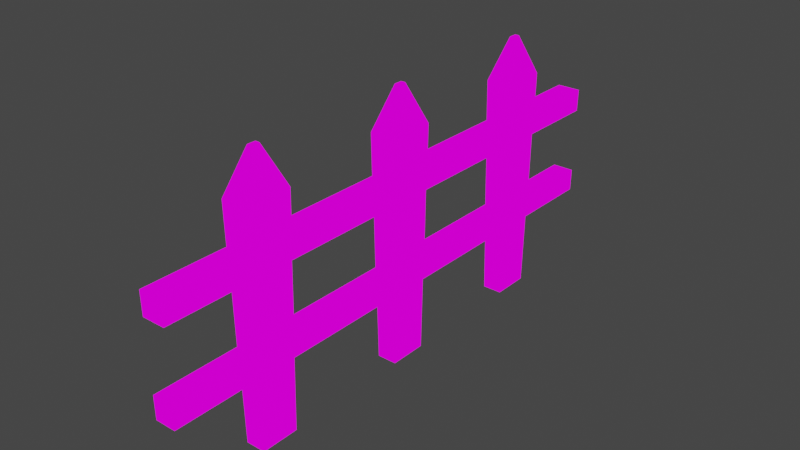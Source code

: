 # Source: fence.blend  (saved by Blender 2.82.7; exported with 4.5.12 LTS)
import bpy
from mathutils import Matrix  # noqa: F401  (used for matrix-valued properties, if any)

bpy.ops.wm.read_factory_settings(use_empty=True)
scene = bpy.context.scene
scene.name = 'Scene'

# ---- collections
col_collection = bpy.data.collections.new('Collection'); scene.collection.children.link(col_collection)

# ---- images (referenced by path relative to the original .blend; pixels are not part of the script)
import os
ASSET_DIR = os.environ.get("B2B_ASSET_DIR", "")  # directory of the original .blend (textures are referenced by path, not embedded)
HERE = os.path.dirname(os.path.abspath(__file__))  # packed textures are extracted next to this script under _unpacked/

def load_image(name, relpath, width, height, colorspace="sRGB"):
    """Load a texture the original file referenced (path relative to the .blend, or extracted next to this script)."""
    p = next((c for c in (os.path.join(HERE, relpath), os.path.join(ASSET_DIR, relpath)) if relpath and os.path.exists(c)), "")
    if p:
        img = bpy.data.images.load(p, check_existing=True)
        img.name = name
    else:  # same state as the original file: an image datablock whose file is absent (Cycles renders it pink)
        img = bpy.data.images.new(name, width, height)
        img.source = "FILE"
        img.filepath = "//" + (relpath or name)
    img.colorspace_settings.name = colorspace
    return img
img_texturepalette_png = load_image('TexturePalette.png', 'TexturePalette.png', 1024, 1024, 'sRGB')

# ---- materials (node trees are filled in below, after node groups)
mat_material = bpy.data.materials.new('Material')
mat_material.alpha_threshold = 0.0
mat_material.use_transparent_shadow = False
mat_material.line_color = (0.0, 0.0, 0.0, 1.0)

# ---- material node trees
mat_material.use_nodes = True; mat_material.node_tree.nodes.clear()
_N = mat_material.node_tree.nodes; _L = mat_material.node_tree.links
n0 = _N.new('ShaderNodeOutputMaterial'); n0.name = 'Material Output'; n0.location = (300, 300)
n1 = _N.new('ShaderNodeEmission'); n1.name = 'Emission'; n1.location = (10, 300)
n2 = _N.new('ShaderNodeTexImage'); n2.name = 'Image Texture'; n2.location = (-280, 280)
n2.image = img_texturepalette_png
n2.interpolation = 'Closest'
_L.new(n1.outputs[0], n0.inputs[0])
_L.new(n2.outputs[0], n1.inputs[0])
n0.is_active_output = True

# ---- world
world_world = bpy.data.worlds.new('World'); scene.world = world_world
world_world.use_nodes = True; world_world.node_tree.nodes.clear()
_N = world_world.node_tree.nodes; _L = world_world.node_tree.links
n0 = _N.new('ShaderNodeOutputWorld'); n0.name = 'World Output'; n0.location = (300, 300)
n1 = _N.new('ShaderNodeBackground'); n1.name = 'Background'; n1.location = (10, 300)
n1.inputs[0].default_value = (0.05088, 0.05088, 0.05088, 1.0)
_L.new(n1.outputs[0], n0.inputs[0])
n0.is_active_output = True
world_world.color = (0.05088, 0.05088, 0.05088)
world_world.use_sun_shadow = False
world_world.sun_shadow_jitter_overblur = 0.0

# ---- meshes
me_cube = bpy.data.meshes.new('Cube')
me_cube.from_pydata([(0.02387, 0.05032, 2.699), (0.1075, 0.2266, -0.2266), (0.02387, -0.05032, 2.699), (0.1075, -0.2266, -0.2266), (-0.02387, 0.05032, 2.699), (-0.1075, 0.2266, -0.2266), (-0.02387, -0.05032, 2.699), (-0.1075, -0.2266, -0.2266), (0.1338, 0.2821, 2.259), (-0.1338, -0.2821, 2.259), (0.1338, -0.2821, 2.259), (-0.1338, 0.2821, 2.259), (0.1304, 0.2749, 1.814), (0.1252, 0.2638, 1.565), (0.1199, 0.2527, 0.8198), (0.1146, 0.2416, 0.5713), (0.1304, -0.2749, 1.814), (0.1252, -0.2638, 1.565), (0.1199, -0.2527, 0.8198), (0.1146, -0.2416, 0.5713), (-0.1304, 0.2749, 1.814), (-0.1252, 0.2638, 1.565), (-0.1199, 0.2527, 0.8198), (-0.1146, 0.2416, 0.5713), (-0.1146, -0.2416, 0.5713), (-0.1199, -0.2527, 0.8198), (-0.1252, -0.2638, 1.565), (-0.1304, -0.2749, 1.814), (0.02387, 2.05, 2.699), (0.1075, 2.227, -0.2266), (0.02387, 1.95, 2.699), (0.1075, 1.773, -0.2266), (-0.02387, 2.05, 2.699), (-0.1075, 2.227, -0.2266), (-0.02387, 1.95, 2.699), (-0.1075, 1.773, -0.2266), (0.1338, 2.282, 2.259), (-0.1338, 1.718, 2.259), (0.1338, 1.718, 2.259), (-0.1338, 2.282, 2.259), (0.1304, 2.275, 1.814), (0.1252, 2.264, 1.565), (0.1199, 2.253, 0.8198), (0.1146, 2.242, 0.5713), (0.1304, 1.725, 1.814), (0.1252, 1.736, 1.565), (0.1199, 1.747, 0.8198), (0.1146, 1.758, 0.5713), (-0.1304, 2.275, 1.814), (-0.1252, 2.264, 1.565), (-0.1199, 2.253, 0.8198), (-0.1146, 2.242, 0.5713), (-0.1146, 1.758, 0.5713), (-0.1199, 1.747, 0.8198), (-0.1252, 1.736, 1.565), (-0.1304, 1.725, 1.814), (0.02387, 2.05, 2.699), (0.1075, 2.227, -0.2266), (0.02387, 1.95, 2.699), (0.1075, 1.773, -0.2266), (-0.02387, 2.05, 2.699), (-0.1075, 2.227, -0.2266), (-0.02387, 1.95, 2.699), (-0.1075, 1.773, -0.2266), (0.1338, 2.282, 2.259), (-0.1338, 1.718, 2.259), (0.1338, 1.718, 2.259), (-0.1338, 2.282, 2.259), (0.1304, 2.275, 1.814), (0.1252, 2.264, 1.565), (0.1199, 2.253, 0.8198), (0.1146, 2.242, 0.5713), (0.1304, 1.725, 1.814), (0.1252, 1.736, 1.565), (0.1199, 1.747, 0.8198), (0.1146, 1.758, 0.5713), (-0.1304, 2.275, 1.814), (-0.1252, 2.264, 1.565), (-0.1199, 2.253, 0.8198), (-0.1146, 2.242, 0.5713), (-0.1146, 1.758, 0.5713), (-0.1199, 1.747, 0.8198), (-0.1252, 1.736, 1.565), (-0.1304, 1.725, 1.814), (0.02387, 4.05, 2.699), (0.1075, 4.227, -0.2266), (0.02387, 3.95, 2.699), (0.1075, 3.773, -0.2266), (-0.02387, 4.05, 2.699), (-0.1075, 4.227, -0.2266), (-0.02387, 3.95, 2.699), (-0.1075, 3.773, -0.2266), (0.1338, 4.282, 2.259), (-0.1338, 3.718, 2.259), (0.1338, 3.718, 2.259), (-0.1338, 4.282, 2.259), (0.1304, 4.275, 1.814), (0.1252, 4.264, 1.565), (0.1199, 4.253, 0.8198), (0.1146, 4.242, 0.5713), (0.1304, 3.725, 1.814), (0.1252, 3.736, 1.565), (0.1199, 3.747, 0.8198), (0.1146, 3.758, 0.5713), (-0.1304, 4.275, 1.814), (-0.1252, 4.264, 1.565), (-0.1199, 4.253, 0.8198), (-0.1146, 4.242, 0.5713), (-0.1146, 3.758, 0.5713), (-0.1199, 3.747, 0.8198), (-0.1252, 3.736, 1.565), (-0.1304, 3.725, 1.814), (0.02387, 4.05, 2.699), (0.1075, 4.227, -0.2266), (0.02387, 3.95, 2.699), (0.1075, 3.773, -0.2266), (-0.02387, 4.05, 2.699), (-0.1075, 4.227, -0.2266), (-0.02387, 3.95, 2.699), (-0.1075, 3.773, -0.2266), (0.1338, 4.282, 2.259), (-0.1338, 3.718, 2.259), (0.1338, 3.718, 2.259), (-0.1338, 4.282, 2.259), (0.1304, 4.275, 1.814), (0.1252, 4.264, 1.565), (0.1199, 4.253, 0.8198), (0.1146, 4.242, 0.5713), (0.1304, 3.725, 1.814), (0.1252, 3.736, 1.565), (0.1199, 3.747, 0.8198), (0.1146, 3.758, 0.5713), (-0.1304, 4.275, 1.814), (-0.1252, 4.264, 1.565), (-0.1199, 4.253, 0.8198), (-0.1146, 4.242, 0.5713), (-0.1146, 3.758, 0.5713), (-0.1199, 3.747, 0.8198), (-0.1252, 3.736, 1.565), (-0.1304, 3.725, 1.814), (0.1304, 5.258, 1.814), (0.1252, 5.258, 1.565), (-0.1304, 5.258, 1.814), (-0.1252, 5.258, 1.565), (0.1199, 5.258, 0.8198), (0.1146, 5.258, 0.5713), (-0.1199, 5.258, 0.8198), (-0.1146, 5.258, 0.5713), (0.1304, -1.258, 1.814), (0.1252, -1.258, 1.565), (0.1199, -1.258, 0.8198), (0.1146, -1.258, 0.5713), (-0.1146, -1.258, 0.5713), (-0.1199, -1.258, 0.8198), (-0.1252, -1.258, 1.565), (-0.1304, -1.258, 1.814)], [(61, 63), (57, 61), (71, 57), (65, 62), (75, 59), (79, 61), (58, 62), (56, 58), (63, 59), (62, 60), (60, 56), (59, 57), (56, 64), (83, 65), (58, 66), (60, 67), (67, 64), (64, 66), (65, 67), (66, 65), (64, 68), (69, 70), (66, 72), (73, 74), (67, 76), (77, 78), (63, 80), (81, 82), (80, 79), (81, 78), (82, 77), (83, 76), (71, 75), (70, 74), (69, 73), (68, 72), (117, 119), (113, 117), (127, 113), (121, 118), (131, 115), (135, 117), (114, 118), (112, 114), (119, 115), (118, 116), (116, 112), (115, 113), (112, 120), (139, 121), (114, 122), (116, 123), (123, 120), (120, 122), (121, 123), (122, 121), (120, 124), (125, 126), (122, 128), (129, 130), (123, 132), (133, 134), (119, 136), (137, 138), (136, 135), (137, 134), (138, 133), (139, 132), (127, 131), (126, 130), (125, 129), (124, 128)], [(0, 4, 6, 2), (10, 2, 6, 9), (9, 6, 4, 11), (5, 1, 3, 7), (8, 0, 2, 10), (11, 4, 0, 8), (20, 11, 8, 12), (12, 8, 10, 16), (27, 9, 11, 20), (16, 10, 9, 27), (3, 19, 24, 7), (18, 17, 26, 25), (7, 24, 23, 5), (24, 25, 22, 23), (25, 26, 21, 22), (26, 27, 20, 21), (1, 15, 19, 3), (15, 14, 18, 19), (14, 13, 17, 18), (13, 12, 16, 17), (5, 23, 15, 1), (22, 21, 13, 14), (28, 32, 34, 30), (38, 30, 34, 37), (37, 34, 32, 39), (33, 29, 31, 35), (36, 28, 30, 38), (39, 32, 28, 36), (48, 39, 36, 40), (40, 36, 38, 44), (55, 37, 39, 48), (44, 38, 37, 55), (31, 47, 52, 35), (46, 45, 54, 53), (35, 52, 51, 33), (52, 53, 50, 51), (53, 54, 49, 50), (54, 55, 48, 49), (29, 43, 47, 31), (43, 42, 46, 47), (42, 41, 45, 46), (41, 40, 44, 45), (33, 51, 43, 29), (50, 49, 41, 42), (84, 88, 90, 86), (94, 86, 90, 93), (93, 90, 88, 95), (89, 85, 87, 91), (92, 84, 86, 94), (95, 88, 84, 92), (104, 95, 92, 96), (96, 92, 94, 100), (111, 93, 95, 104), (100, 94, 93, 111), (87, 103, 108, 91), (102, 101, 110, 109), (91, 108, 107, 89), (108, 109, 106, 107), (109, 110, 105, 106), (110, 111, 104, 105), (85, 99, 103, 87), (99, 98, 102, 103), (98, 97, 101, 102), (97, 96, 100, 101), (89, 107, 99, 85), (106, 105, 97, 98), (72, 83, 20, 12), (83, 82, 21, 20), (82, 73, 13, 21), (73, 72, 12, 13), (128, 139, 76, 68), (139, 138, 77, 76), (138, 129, 69, 77), (129, 128, 68, 69), (130, 137, 78, 70), (137, 136, 79, 78), (136, 131, 71, 79), (131, 130, 70, 71), (74, 81, 22, 14), (81, 80, 23, 22), (80, 75, 15, 23), (75, 74, 14, 15), (133, 132, 142, 143), (124, 140, 142, 132), (125, 141, 140, 124), (125, 133, 143, 141), (126, 144, 146, 134), (127, 145, 144, 126), (127, 135, 147, 145), (135, 134, 146, 147), (16, 27, 155, 148), (18, 25, 153, 150), (27, 26, 154, 155), (25, 24, 152, 153), (26, 17, 149, 154), (19, 18, 150, 151), (24, 19, 151, 152), (17, 16, 148, 149), (148, 155, 154, 149), (150, 153, 152, 151), (141, 143, 142, 140), (145, 147, 146, 144)])
_uv = me_cube.uv_layers.new(name='UVMap')
_uv.uv.foreach_set('vector', [0.0901, 0.8652, 0.1165, 0.8652, 0.1165, 0.8916, 0.0901, 0.8916, 0.08613, 0.8916, 0.0901, 0.8916, 0.0901, 0.918, 0.08613, 0.918, 0.08613, 0.8125, 0.0901, 0.8125, 0.0901, 0.8388, 0.08613, 0.8388, 0.03733, 0.8652, 0.06372, 0.8652, 0.06372, 0.8916, 0.03733, 0.8916, 0.08613, 0.8652, 0.0901, 0.8652, 0.0901, 0.8916, 0.08613, 0.8916, 0.08613, 0.8388, 0.0901, 0.8388, 0.0901, 0.8652, 0.08613, 0.8652, 0.08324, 0.8388, 0.08613, 0.8388, 0.08613, 0.8652, 0.08324, 0.8652, 0.08324, 0.8652, 0.08613, 0.8652, 0.08613, 0.8916, 0.08324, 0.8916, 0.08324, 0.8125, 0.08613, 0.8125, 0.08613, 0.8388, 0.08324, 0.8388, 0.08324, 0.8916, 0.08613, 0.8916, 0.08613, 0.918, 0.08324, 0.918, 0.06372, 0.8916, 0.06979, 0.8916, 0.06979, 0.918, 0.06372, 0.918, 0.07428, 0.8916, 0.07876, 0.8916, 0.07876, 0.918, 0.07428, 0.918, 0.06372, 0.8125, 0.06979, 0.8125, 0.06979, 0.8388, 0.06372, 0.8388, 0.06979, 0.8125, 0.07428, 0.8125, 0.07428, 0.8388, 0.06979, 0.8388, 0.07428, 0.8125, 0.07876, 0.8125, 0.07876, 0.8388, 0.07428, 0.8388, 0.07876, 0.8125, 0.08324, 0.8125, 0.08324, 0.8388, 0.07876, 0.8388, 0.06372, 0.8652, 0.06979, 0.8652, 0.06979, 0.8916, 0.06372, 0.8916, 0.06979, 0.8652, 0.07428, 0.8652, 0.07428, 0.8916, 0.06979, 0.8916, 0.07428, 0.8652, 0.07876, 0.8652, 0.07876, 0.8916, 0.07428, 0.8916, 0.07876, 0.8652, 0.08324, 0.8652, 0.08324, 0.8916, 0.07876, 0.8916, 0.06372, 0.8388, 0.06979, 0.8388, 0.06979, 0.8652, 0.06372, 0.8652, 0.07428, 0.8388, 0.07876, 0.8388, 0.07876, 0.8652, 0.07428, 0.8652, 0.0901, 0.8652, 0.1165, 0.8652, 0.1165, 0.8916, 0.0901, 0.8916, 0.08613, 0.8916, 0.0901, 0.8916, 0.0901, 0.918, 0.08613, 0.918, 0.08613, 0.8125, 0.0901, 0.8125, 0.0901, 0.8388, 0.08613, 0.8388, 0.03733, 0.8652, 0.06372, 0.8652, 0.06372, 0.8916, 0.03733, 0.8916, 0.08613, 0.8652, 0.0901, 0.8652, 0.0901, 0.8916, 0.08613, 0.8916, 0.08613, 0.8388, 0.0901, 0.8388, 0.0901, 0.8652, 0.08613, 0.8652, 0.08324, 0.8388, 0.08613, 0.8388, 0.08613, 0.8652, 0.08324, 0.8652, 0.08324, 0.8652, 0.08613, 0.8652, 0.08613, 0.8916, 0.08324, 0.8916, 0.08324, 0.8125, 0.08613, 0.8125, 0.08613, 0.8388, 0.08324, 0.8388, 0.08324, 0.8916, 0.08613, 0.8916, 0.08613, 0.918, 0.08324, 0.918, 0.06372, 0.8916, 0.06979, 0.8916, 0.06979, 0.918, 0.06372, 0.918, 0.07428, 0.8916, 0.07876, 0.8916, 0.07876, 0.918, 0.07428, 0.918, 0.06372, 0.8125, 0.06979, 0.8125, 0.06979, 0.8388, 0.06372, 0.8388, 0.06979, 0.8125, 0.07428, 0.8125, 0.07428, 0.8388, 0.06979, 0.8388, 0.07428, 0.8125, 0.07876, 0.8125, 0.07876, 0.8388, 0.07428, 0.8388, 0.07876, 0.8125, 0.08324, 0.8125, 0.08324, 0.8388, 0.07876, 0.8388, 0.06372, 0.8652, 0.06979, 0.8652, 0.06979, 0.8916, 0.06372, 0.8916, 0.06979, 0.8652, 0.07428, 0.8652, 0.07428, 0.8916, 0.06979, 0.8916, 0.07428, 0.8652, 0.07876, 0.8652, 0.07876, 0.8916, 0.07428, 0.8916, 0.07876, 0.8652, 0.08324, 0.8652, 0.08324, 0.8916, 0.07876, 0.8916, 0.06372, 0.8388, 0.06979, 0.8388, 0.06979, 0.8652, 0.06372, 0.8652, 0.07428, 0.8388, 0.07876, 0.8388, 0.07876, 0.8652, 0.07428, 0.8652, 0.0901, 0.8652, 0.1165, 0.8652, 0.1165, 0.8916, 0.0901, 0.8916, 0.08613, 0.8916, 0.0901, 0.8916, 0.0901, 0.918, 0.08613, 0.918, 0.08613, 0.8125, 0.0901, 0.8125, 0.0901, 0.8388, 0.08613, 0.8388, 0.03733, 0.8652, 0.06372, 0.8652, 0.06372, 0.8916, 0.03733, 0.8916, 0.08613, 0.8652, 0.0901, 0.8652, 0.0901, 0.8916, 0.08613, 0.8916, 0.08613, 0.8388, 0.0901, 0.8388, 0.0901, 0.8652, 0.08613, 0.8652, 0.08324, 0.8388, 0.08613, 0.8388, 0.08613, 0.8652, 0.08324, 0.8652, 0.08324, 0.8652, 0.08613, 0.8652, 0.08613, 0.8916, 0.08324, 0.8916, 0.08324, 0.8125, 0.08613, 0.8125, 0.08613, 0.8388, 0.08324, 0.8388, 0.08324, 0.8916, 0.08613, 0.8916, 0.08613, 0.918, 0.08324, 0.918, 0.06372, 0.8916, 0.06979, 0.8916, 0.06979, 0.918, 0.06372, 0.918, 0.07428, 0.8916, 0.07876, 0.8916, 0.07876, 0.918, 0.07428, 0.918, 0.06372, 0.8125, 0.06979, 0.8125, 0.06979, 0.8388, 0.06372, 0.8388, 0.06979, 0.8125, 0.07428, 0.8125, 0.07428, 0.8388, 0.06979, 0.8388, 0.07428, 0.8125, 0.07876, 0.8125, 0.07876, 0.8388, 0.07428, 0.8388, 0.07876, 0.8125, 0.08324, 0.8125, 0.08324, 0.8388, 0.07876, 0.8388, 0.06372, 0.8652, 0.06979, 0.8652, 0.06979, 0.8916, 0.06372, 0.8916, 0.06979, 0.8652, 0.07428, 0.8652, 0.07428, 0.8916, 0.06979, 0.8916, 0.07428, 0.8652, 0.07876, 0.8652, 0.07876, 0.8916, 0.07428, 0.8916, 0.07876, 0.8652, 0.08324, 0.8652, 0.08324, 0.8916, 0.07876, 0.8916, 0.06372, 0.8388, 0.06979, 0.8388, 0.06979, 0.8652, 0.06372, 0.8652, 0.07428, 0.8388, 0.07876, 0.8388, 0.07876, 0.8652, 0.07428, 0.8652, 0.02413, 0.8125, 0.02413, 0.8125, 0.08324, 0.8388, 0.08324, 0.8652, 0.02413, 0.8125, 0.02413, 0.8125, 0.07876, 0.8388, 0.08324, 0.8388, 0.02413, 0.8125, 0.02413, 0.8125, 0.07876, 0.8652, 0.07876, 0.8388, 0.02413, 0.8125, 0.02413, 0.8125, 0.08324, 0.8652, 0.07876, 0.8652, 0.02413, 0.8125, 0.02413, 0.8125, 0.02413, 0.8125, 0.02413, 0.8125, 0.02413, 0.8125, 0.02413, 0.8125, 0.02413, 0.8125, 0.02413, 0.8125, 0.02413, 0.8125, 0.02413, 0.8125, 0.02413, 0.8125, 0.02413, 0.8125, 0.02413, 0.8125, 0.02413, 0.8125, 0.02413, 0.8125, 0.02413, 0.8125, 0.02413, 0.8125, 0.02413, 0.8125, 0.02413, 0.8125, 0.02413, 0.8125, 0.02413, 0.8125, 0.02413, 0.8125, 0.02413, 0.8125, 0.02413, 0.8125, 0.02413, 0.8125, 0.02413, 0.8125, 0.02413, 0.8125, 0.02413, 0.8125, 0.02413, 0.8125, 0.02413, 0.8125, 0.02413, 0.8125, 0.02413, 0.8125, 0.02413, 0.8125, 0.02413, 0.8125, 0.07428, 0.8388, 0.07428, 0.8652, 0.02413, 0.8125, 0.02413, 0.8125, 0.06979, 0.8388, 0.07428, 0.8388, 0.02413, 0.8125, 0.02413, 0.8125, 0.06979, 0.8652, 0.06979, 0.8388, 0.02413, 0.8125, 0.02413, 0.8125, 0.07428, 0.8652, 0.06979, 0.8652, 0.02413, 0.8125, 0.02413, 0.8125, 0.02413, 0.8125, 0.02413, 0.8125, 0.02413, 0.8125, 0.02413, 0.8125, 0.02413, 0.8125, 0.02413, 0.8125, 0.02413, 0.8125, 0.02413, 0.8125, 0.02413, 0.8125, 0.02413, 0.8125, 0.02413, 0.8125, 0.02413, 0.8125, 0.02413, 0.8125, 0.02413, 0.8125, 0.02413, 0.8125, 0.02413, 0.8125, 0.02413, 0.8125, 0.02413, 0.8125, 0.02413, 0.8125, 0.02413, 0.8125, 0.02413, 0.8125, 0.02413, 0.8125, 0.02413, 0.8125, 0.02413, 0.8125, 0.02413, 0.8125, 0.02413, 0.8125, 0.02413, 0.8125, 0.02413, 0.8125, 0.02413, 0.8125, 0.02413, 0.8125, 0.08324, 0.8916, 0.08324, 0.918, 0.08324, 0.918, 0.08324, 0.8916, 0.07428, 0.8916, 0.07428, 0.918, 0.07428, 0.918, 0.07428, 0.8916, 0.08324, 0.8125, 0.07876, 0.8125, 0.07876, 0.8125, 0.08324, 0.8125, 0.07428, 0.8125, 0.06979, 0.8125, 0.06979, 0.8125, 0.07428, 0.8125, 0.07876, 0.918, 0.07876, 0.8916, 0.07876, 0.8916, 0.07876, 0.918, 0.06979, 0.8916, 0.07428, 0.8916, 0.07428, 0.8916, 0.06979, 0.8916, 0.06979, 0.918, 0.06979, 0.8916, 0.06979, 0.8916, 0.06979, 0.918, 0.07876, 0.8916, 0.08324, 0.8916, 0.08324, 0.8916, 0.07876, 0.8916, 0.08324, 0.8916, 0.08324, 0.918, 0.07876, 0.8125, 0.07876, 0.8916, 0.07428, 0.8916, 0.07428, 0.918, 0.06979, 0.8125, 0.06979, 0.8916, 0.02413, 0.8125, 0.02413, 0.8125, 0.02413, 0.8125, 0.02413, 0.8125, 0.02413, 0.8125, 0.02413, 0.8125, 0.02413, 0.8125, 0.02413, 0.8125])
me_cube.materials.append(mat_material)
me_cube.use_remesh_preserve_volume = False
me_cube.use_remesh_preserve_attributes = False
me_cube.use_mirror_vertex_groups = False
me_cube.update()
me_cube.normals_split_custom_set([tuple(v) for v in zip(*[iter([0.0, 0.0, 1.0, 0.0, 0.0, 1.0, 0.0, 0.0, 1.0, 0.0, 0.0, 1.0, -7.598e-07, -0.8848, 0.4659, -7.598e-07, -0.8848, 0.4659, -7.598e-07, -0.8848, 0.4659, -7.598e-07, -0.8848, 0.4659, -0.9702, -9.879e-08, 0.2423, -0.9702, -9.879e-08, 0.2423, -0.9702, -9.879e-08, 0.2423, -0.9702, -9.879e-08, 0.2423, 0.0, 0.0, -1.0, 0.0, 0.0, -1.0, 0.0, 0.0, -1.0, 0.0, 0.0, -1.0, 0.9702, 0.0, 0.2423, 0.9702, 0.0, 0.2423, 0.9702, 0.0, 0.2423, 0.9702, 0.0, 0.2423, 0.0, 0.8848, 0.4659, 0.0, 0.8848, 0.4659, 0.0, 0.8848, 0.4659, 0.0, 0.8848, 0.4659, 0.0, 0.9999, -0.01609, 0.0, 0.9999, -0.01609, 0.0, 0.9999, -0.01609, 0.0, 0.9999, -0.01609, 1.0, 0.0, -0.007633, 1.0, 0.0, -0.007633, 1.0, 0.0, -0.007633, 1.0, 0.0, -0.007633, -1.0, 0.0, -0.007633, -1.0, 0.0, -0.007633, -1.0, 0.0, -0.007633, -1.0, 0.0, -0.007633, -4.755e-08, -0.9999, -0.01609, -4.755e-08, -0.9999, -0.01609, -4.755e-08, -0.9999, -0.01609, -4.755e-08, -0.9999, -0.01609, 2.627e-09, -0.9998, -0.01885, 2.627e-09, -0.9998, -0.01885, 2.627e-09, -0.9998, -0.01885, 2.627e-09, -0.9998, -0.01885, -5.097e-08, -0.9999, -0.01489, -5.097e-08, -0.9999, -0.01489, -5.097e-08, -0.9999, -0.01489, -5.097e-08, -0.9999, -0.01489, -1.0, 0.0, -0.008943, -1.0, 0.0, -0.008943, -1.0, 0.0, -0.008943, -1.0, 0.0, -0.008943, -0.9998, 0.0, -0.02118, -0.9998, 0.0, -0.02118, -0.9998, 0.0, -0.02118, -0.9998, 0.0, -0.02118, -1.0, 0.0, -0.007062, -1.0, 0.0, -0.007062, -1.0, 0.0, -0.007062, -1.0, 0.0, -0.007062, -0.9998, 0.0, -0.02118, -0.9998, 0.0, -0.02118, -0.9998, 0.0, -0.02118, -0.9998, 0.0, -0.02118, 1.0, 0.0, -0.008943, 1.0, 0.0, -0.008943, 1.0, 0.0, -0.008943, 1.0, 0.0, -0.008943, 0.9998, 0.0, -0.02118, 0.9998, 0.0, -0.02118, 0.9998, 0.0, -0.02118, 0.9998, 0.0, -0.02118, 1.0, 0.0, -0.007062, 1.0, 0.0, -0.007062, 1.0, 0.0, -0.007062, 1.0, 0.0, -0.007062, 0.9998, 0.0, -0.02118, 0.9998, 0.0, -0.02118, 0.9998, 0.0, -0.02118, 0.9998, 0.0, -0.02118, 0.0, 0.9998, -0.01885, 0.0, 0.9998, -0.01885, 0.0, 0.9998, -0.01885, 0.0, 0.9998, -0.01885, 0.0, 0.9999, -0.01489, 0.0, 0.9999, -0.01489, 0.0, 0.9999, -0.01489, 0.0, 0.9999, -0.01489, 0.0, 0.0, 1.0, 0.0, 0.0, 1.0, 0.0, 0.0, 1.0, 0.0, 0.0, 1.0, -7.598e-07, -0.8848, 0.4659, -7.598e-07, -0.8848, 0.4659, -7.598e-07, -0.8848, 0.4659, -7.598e-07, -0.8848, 0.4659, -0.9702, -9.879e-08, 0.2423, -0.9702, -9.879e-08, 0.2423, -0.9702, -9.879e-08, 0.2423, -0.9702, -9.879e-08, 0.2423, 0.0, 0.0, -1.0, 0.0, 0.0, -1.0, 0.0, 0.0, -1.0, 0.0, 0.0, -1.0, 0.9702, 0.0, 0.2423, 0.9702, 0.0, 0.2423, 0.9702, 0.0, 0.2423, 0.9702, 0.0, 0.2423, 0.0, 0.8848, 0.4659, 0.0, 0.8848, 0.4659, 0.0, 0.8848, 0.4659, 0.0, 0.8848, 0.4659, 0.0, 0.9999, -0.01609, 0.0, 0.9999, -0.01609, 0.0, 0.9999, -0.01609, 0.0, 0.9999, -0.01609, 1.0, 0.0, -0.007633, 1.0, 0.0, -0.007633, 1.0, 0.0, -0.007633, 1.0, 0.0, -0.007633, -1.0, 0.0, -0.007633, -1.0, 0.0, -0.007633, -1.0, 0.0, -0.007633, -1.0, 0.0, -0.007633, 7.925e-09, -0.9999, -0.01609, 7.925e-09, -0.9999, -0.01609, 7.925e-09, -0.9999, -0.01609, 7.925e-09, -0.9999, -0.01609, 2.627e-09, -0.9998, -0.01885, 2.627e-09, -0.9998, -0.01885, 2.627e-09, -0.9998, -0.01885, 2.627e-09, -0.9998, -0.01885, 1.019e-08, -0.9999, -0.01489, 1.019e-08, -0.9999, -0.01489, 1.019e-08, -0.9999, -0.01489, 1.019e-08, -0.9999, -0.01489, -1.0, 0.0, -0.008943, -1.0, 0.0, -0.008943, -1.0, 0.0, -0.008943, -1.0, 0.0, -0.008943, -0.9998, 0.0, -0.02118, -0.9998, 0.0, -0.02118, -0.9998, 0.0, -0.02118, -0.9998, 0.0, -0.02118, -1.0, 0.0, -0.007062, -1.0, 0.0, -0.007062, -1.0, 0.0, -0.007062, -1.0, 0.0, -0.007062, -0.9998, 0.0, -0.02118, -0.9998, 0.0, -0.02118, -0.9998, 0.0, -0.02118, -0.9998, 0.0, -0.02118, 1.0, 0.0, -0.008943, 1.0, 0.0, -0.008943, 1.0, 0.0, -0.008943, 1.0, 0.0, -0.008943, 0.9998, 0.0, -0.02118, 0.9998, 0.0, -0.02118, 0.9998, 0.0, -0.02118, 0.9998, 0.0, -0.02118, 1.0, 0.0, -0.007062, 1.0, 0.0, -0.007062, 1.0, 0.0, -0.007062, 1.0, 0.0, -0.007062, 0.9998, 0.0, -0.02118, 0.9998, 0.0, -0.02118, 0.9998, 0.0, -0.02118, 0.9998, 0.0, -0.02118, 0.0, 0.9998, -0.01885, 0.0, 0.9998, -0.01885, 0.0, 0.9998, -0.01885, 0.0, 0.9998, -0.01885, 0.0, 0.9999, -0.01489, 0.0, 0.9999, -0.01489, 0.0, 0.9999, -0.01489, 0.0, 0.9999, -0.01489, 0.0, 0.0, 1.0, 0.0, 0.0, 1.0, 0.0, 0.0, 1.0, 0.0, 0.0, 1.0, -7.598e-07, -0.8848, 0.4659, -7.598e-07, -0.8848, 0.4659, -7.598e-07, -0.8848, 0.4659, -7.598e-07, -0.8848, 0.4659, -0.9702, -9.879e-08, 0.2423, -0.9702, -9.879e-08, 0.2423, -0.9702, -9.879e-08, 0.2423, -0.9702, -9.879e-08, 0.2423, 0.0, 0.0, -1.0, 0.0, 0.0, -1.0, 0.0, 0.0, -1.0, 0.0, 0.0, -1.0, 0.9702, 0.0, 0.2423, 0.9702, 0.0, 0.2423, 0.9702, 0.0, 0.2423, 0.9702, 0.0, 0.2423, 0.0, 0.8848, 0.4659, 0.0, 0.8848, 0.4659, 0.0, 0.8848, 0.4659, 0.0, 0.8848, 0.4659, 0.0, 0.9999, -0.01609, 0.0, 0.9999, -0.01609, 0.0, 0.9999, -0.01609, 0.0, 0.9999, -0.01609, 1.0, 0.0, -0.007633, 1.0, 0.0, -0.007633, 1.0, 0.0, -0.007633, 1.0, 0.0, -0.007633, -1.0, 0.0, -0.007633, -1.0, 0.0, -0.007633, -1.0, 0.0, -0.007633, -1.0, 0.0, -0.007633, 1.585e-08, -0.9999, -0.01609, 1.585e-08, -0.9999, -0.01609, 1.585e-08, -0.9999, -0.01609, 1.585e-08, -0.9999, -0.01609, 2.627e-09, -0.9998, -0.01885, 2.627e-09, -0.9998, -0.01885, 2.627e-09, -0.9998, -0.01885, 2.627e-09, -0.9998, -0.01885, 1.019e-08, -0.9999, -0.01489, 1.019e-08, -0.9999, -0.01489, 1.019e-08, -0.9999, -0.01489, 1.019e-08, -0.9999, -0.01489, -1.0, 0.0, -0.008943, -1.0, 0.0, -0.008943, -1.0, 0.0, -0.008943, -1.0, 0.0, -0.008943, -0.9998, 0.0, -0.02118, -0.9998, 0.0, -0.02118, -0.9998, 0.0, -0.02118, -0.9998, 0.0, -0.02118, -1.0, 0.0, -0.007062, -1.0, 0.0, -0.007062, -1.0, 0.0, -0.007062, -1.0, 0.0, -0.007062, -0.9998, 0.0, -0.02118, -0.9998, 0.0, -0.02118, -0.9998, 0.0, -0.02118, -0.9998, 0.0, -0.02118, 1.0, 0.0, -0.008943, 1.0, 0.0, -0.008943, 1.0, 0.0, -0.008943, 1.0, 0.0, -0.008943, 0.9998, 0.0, -0.02118, 0.9998, 0.0, -0.02118, 0.9998, 0.0, -0.02118, 0.9998, 0.0, -0.02118, 1.0, 0.0, -0.007062, 1.0, 0.0, -0.007062, 1.0, 0.0, -0.007062, 1.0, 0.0, -0.007062, 0.9998, 0.0, -0.02118, 0.9998, 0.0, -0.02118, 0.9998, 0.0, -0.02118, 0.9998, 0.0, -0.02118, 0.0, 0.9998, -0.01885, 0.0, 0.9998, -0.01885, 0.0, 0.9998, -0.01885, 0.0, 0.9998, -0.01885, 0.0, 0.9999, -0.01489, 0.0, 0.9999, -0.01489, 0.0, 0.9999, -0.01489, 0.0, 0.9999, -0.01489, 0.0, 0.0, 1.0, 0.0, 0.0, 1.0, 0.0, 0.0, 1.0, 0.0, 0.0, 1.0, -0.9998, 0.0, -0.02118, -0.9998, 0.0, -0.02118, -0.9998, 0.0, -0.02118, -0.9998, 0.0, -0.02118, 6.469e-07, -4.048e-08, -1.0, 6.469e-07, -4.048e-08, -1.0, 6.469e-07, -4.048e-08, -1.0, 6.469e-07, -4.048e-08, -1.0, 0.9998, 0.0, -0.02118, 0.9998, 0.0, -0.02118, 0.9998, 0.0, -0.02118, 0.9998, 0.0, -0.02118, 0.0, 0.0, 1.0, 0.0, 0.0, 1.0, 0.0, 0.0, 1.0, 0.0, 0.0, 1.0, -0.9998, 0.0, -0.02118, -0.9998, 0.0, -0.02118, -0.9998, 0.0, -0.02118, -0.9998, 0.0, -0.02118, 6.469e-07, -4.048e-08, -1.0, 6.469e-07, -4.048e-08, -1.0, 6.469e-07, -4.048e-08, -1.0, 6.469e-07, -4.048e-08, -1.0, 0.9998, 0.0, -0.02118, 0.9998, 0.0, -0.02118, 0.9998, 0.0, -0.02118, 0.9998, 0.0, -0.02118, -3.327e-07, 1.994e-08, 1.0, -3.327e-07, 1.994e-08, 1.0, -3.327e-07, 1.994e-08, 1.0, -3.327e-07, 1.994e-08, 1.0, -0.9998, 0.0, -0.02118, -0.9998, 0.0, -0.02118, -0.9998, 0.0, -0.02118, -0.9998, 0.0, -0.02118, 0.0, -1.965e-08, -1.0, 0.0, -1.965e-08, -1.0, 0.0, -1.965e-08, -1.0, 0.0, -1.965e-08, -1.0, 0.9998, 0.0, -0.02118, 0.9998, 0.0, -0.02118, 0.9998, 0.0, -0.02118, 0.9998, 0.0, -0.02118, -3.327e-07, 1.994e-08, 1.0, -3.327e-07, 1.994e-08, 1.0, -3.327e-07, 1.994e-08, 1.0, -3.327e-07, 1.994e-08, 1.0, -0.9998, 0.0, -0.02118, -0.9998, 0.0, -0.02118, -0.9998, 0.0, -0.02118, -0.9998, 0.0, -0.02118, 0.0, -1.965e-08, -1.0, 0.0, -1.965e-08, -1.0, 0.0, -1.965e-08, -1.0, 0.0, -1.965e-08, -1.0, 0.9998, 0.0, -0.02118, 0.9998, 0.0, -0.02118, 0.9998, 0.0, -0.02118, 0.9998, 0.0, -0.02118, -0.9998, 0.0, -0.02118, -0.9998, 0.0, -0.02118, -0.9998, 0.0, -0.02118, -0.9998, 0.0, -0.02118, 0.0, 0.0, 1.0, 0.0, 0.0, 1.0, 0.0, 0.0, 1.0, 0.0, 0.0, 1.0, 0.9998, 0.0, -0.02118, 0.9998, 0.0, -0.02118, 0.9998, 0.0, -0.02118, 0.9998, 0.0, -0.02118, 0.0, 0.0, -1.0, 0.0, 0.0, -1.0, 0.0, 0.0, -1.0, 0.0, 0.0, -1.0, 0.0, 0.0, 1.0, 0.0, 0.0, 1.0, 0.0, 0.0, 1.0, 0.0, 0.0, 1.0, 0.9998, 0.0, -0.02118, 0.9998, 0.0, -0.02118, 0.9998, 0.0, -0.02118, 0.9998, 0.0, -0.02118, 0.0, 0.0, -1.0, 0.0, 0.0, -1.0, 0.0, 0.0, -1.0, 0.0, 0.0, -1.0, -0.9998, 0.0, -0.02118, -0.9998, 0.0, -0.02118, -0.9998, 0.0, -0.02118, -0.9998, 0.0, -0.02118, 4.648e-07, 0.0, 1.0, 4.648e-07, 0.0, 1.0, 4.648e-07, 0.0, 1.0, 4.648e-07, 0.0, 1.0, -2.472e-07, 0.0, 1.0, -2.472e-07, 0.0, 1.0, -2.472e-07, 0.0, 1.0, -2.472e-07, 0.0, 1.0, -0.9998, 0.0, -0.02118, -0.9998, 0.0, -0.02118, -0.9998, 0.0, -0.02118, -0.9998, 0.0, -0.02118, -0.9998, 0.0, -0.02118, -0.9998, 0.0, -0.02118, -0.9998, 0.0, -0.02118, -0.9998, 0.0, -0.02118, 0.0, 0.0, -1.0, 0.0, 0.0, -1.0, 0.0, 0.0, -1.0, 0.0, 0.0, -1.0, 0.9998, 0.0, -0.02118, 0.9998, 0.0, -0.02118, 0.9998, 0.0, -0.02118, 0.9998, 0.0, -0.02118, 2.557e-07, 0.0, -1.0, 2.557e-07, 0.0, -1.0, 2.557e-07, 0.0, -1.0, 2.557e-07, 0.0, -1.0, 0.9998, 0.0, -0.02118, 0.9998, 0.0, -0.02118, 0.9998, 0.0, -0.02118, 0.9998, 0.0, -0.02118, 0.0, -1.0, 0.0, 0.0, -1.0, 0.0, 0.0, -1.0, 0.0, 0.0, -1.0, 0.0, 0.0, -1.0, 0.0, 0.0, -1.0, 0.0, 0.0, -1.0, 0.0, 0.0, -1.0, 0.0, 0.0, 1.0, -1.877e-06, 0.0, 1.0, -1.877e-06, 0.0, 1.0, -1.877e-06, 0.0, 1.0, -1.877e-06, 0.0, 1.0, 0.0, 0.0, 1.0, 0.0, 0.0, 1.0, 0.0, 0.0, 1.0, 0.0])] * 3)])

# ---- objects
ob_cube = bpy.data.objects.new('Cube', me_cube)

# ---- transforms, parenting, visibility, modifiers, constraints
ob_cube.location = (0.0, 0.0, 0.0)
ob_cube.scale = (1.0, 0.9207, 1.0)
ob_cube.lock_rotations_4d = False
ob_cube.empty_display_type = 'ARROWS'
ob_cube.lineart.crease_threshold = 0.0

# ---- collection membership
col_collection.objects.link(ob_cube)

# ---- scene / render settings (as saved in the file)
scene.frame_start = 1; scene.frame_end = 250; scene.frame_set(1)
scene.render.engine = 'BLENDER_EEVEE_NEXT'
scene.cycles.use_denoising = False
scene.cycles.samples = 128
scene.cycles.sampling_pattern = 'TABULATED_SOBOL'
scene.cycles.use_adaptive_sampling = False
scene.cycles.use_light_tree = False
scene.view_settings.view_transform = 'Filmic'
bpy.context.view_layer.update()

# ---- added for rendering (the .blend has no active camera): camera
cam_auto = bpy.data.cameras.new('AutoCamera')
cam_auto.lens = 50.0
cam_auto.sensor_width = 36.0
cam_auto.clip_end = 1000.0
ob_auto_camera = bpy.data.objects.new('AutoCamera', cam_auto)
scene.collection.objects.link(ob_auto_camera)
ob_auto_camera.location = (6.18098, -5.57573, 6.18087)
ob_auto_camera.rotation_euler = (1.09748, -7.21219e-08, 0.694738)
scene.camera = ob_auto_camera
bpy.context.view_layer.update()

